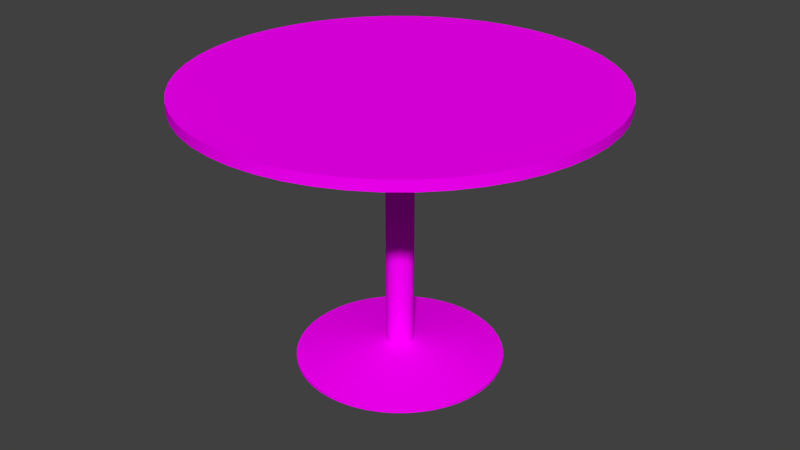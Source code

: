 # Source: table_DR.blend  (saved by Blender 2.76.0; exported with 4.5.12 LTS)
import bpy
from mathutils import Matrix  # noqa: F401  (used for matrix-valued properties, if any)

bpy.ops.wm.read_factory_settings(use_empty=True)
scene = bpy.context.scene
scene.name = 'Scene'

# ---- collections
col_collection_1 = bpy.data.collections.new('Collection 1'); scene.collection.children.link(col_collection_1)

# ---- images (referenced by path relative to the original .blend; pixels are not part of the script)
import os
ASSET_DIR = os.environ.get("B2B_ASSET_DIR", "")  # directory of the original .blend (textures are referenced by path, not embedded)
HERE = os.path.dirname(os.path.abspath(__file__))  # packed textures are extracted next to this script under _unpacked/

def load_image(name, relpath, width, height, colorspace="sRGB"):
    """Load a texture the original file referenced (path relative to the .blend, or extracted next to this script)."""
    p = next((c for c in (os.path.join(HERE, relpath), os.path.join(ASSET_DIR, relpath)) if relpath and os.path.exists(c)), "")
    if p:
        img = bpy.data.images.load(p, check_existing=True)
        img.name = name
    else:  # same state as the original file: an image datablock whose file is absent (Cycles renders it pink)
        img = bpy.data.images.new(name, width, height)
        img.source = "FILE"
        img.filepath = "//" + (relpath or name)
    img.colorspace_settings.name = colorspace
    return img
img_table_dr_texture_jpg = load_image('table_DR_texture.jpg', 'table_DR_texture.jpg', 1024, 1024, 'sRGB')

# ---- materials (node trees are filled in below, after node groups)
mat_table_dr_mat = bpy.data.materials.new('table_DR_mat')
mat_table_dr_mat.alpha_threshold = 0.0
mat_table_dr_mat.roughness = 0.5

# ---- node groups
ng_auto_smooth = bpy.data.node_groups.new('Auto Smooth', 'GeometryNodeTree')
_s = ng_auto_smooth.interface.new_socket(name='Geometry', in_out='OUTPUT', socket_type='NodeSocketGeometry')
_s = ng_auto_smooth.interface.new_socket(name='Geometry', in_out='INPUT', socket_type='NodeSocketGeometry')
_s = ng_auto_smooth.interface.new_socket(name='Angle', in_out='INPUT', socket_type='NodeSocketFloat')
_s.subtype = 'ANGLE'
_s.min_value = 0.0
_s.max_value = 3.142
ng_auto_smooth.is_modifier = True
_N = ng_auto_smooth.nodes; _L = ng_auto_smooth.links
n0 = _N.new('NodeGroupOutput'); n0.name = 'Group Output'; n0.location = (480, -100)
n1 = _N.new('NodeGroupInput'); n1.name = 'Group Input'; n1.location = (-420, -300)
n2 = _N.new('NodeGroupInput'); n2.name = 'Group Input.001'; n2.location = (-60, -100)
n3 = _N.new('GeometryNodeSetShadeSmooth'); n3.name = 'Set Shade Smooth'; n3.location = (120, -100)
n3.domain = 'EDGE'
n4 = _N.new('GeometryNodeSetShadeSmooth'); n4.name = 'Set Shade Smooth.001'; n4.location = (300, -100)
n5 = _N.new('GeometryNodeInputMeshEdgeAngle'); n5.name = 'Edge Angle'; n5.location = (-420, -220)
n6 = _N.new('GeometryNodeInputEdgeSmooth'); n6.name = 'Is Edge Smooth'; n6.location = (-60, -160)
n7 = _N.new('GeometryNodeInputShadeSmooth'); n7.name = 'Is Face Smooth'; n7.location = (-240, -340)
n8 = _N.new('FunctionNodeBooleanMath'); n8.name = 'Boolean Math'; n8.location = (-60, -220)
n9 = _N.new('FunctionNodeCompare'); n9.name = 'Compare'; n9.location = (-240, -180)
n9.operation = 'LESS_EQUAL'
_L.new(n5.outputs[0], n9.inputs[0])
_L.new(n4.outputs[0], n0.inputs[0])
_L.new(n1.outputs[1], n9.inputs[1])
_L.new(n9.outputs[0], n8.inputs[0])
_L.new(n7.outputs[0], n8.inputs[1])
_L.new(n2.outputs[0], n3.inputs[0])
_L.new(n6.outputs[0], n3.inputs[1])
_L.new(n3.outputs[0], n4.inputs[0])
_L.new(n8.outputs[0], n3.inputs[2])
n0.is_active_output = True

# ---- material node trees
mat_table_dr_mat.use_nodes = True; mat_table_dr_mat.node_tree.nodes.clear()
_N = mat_table_dr_mat.node_tree.nodes; _L = mat_table_dr_mat.node_tree.links
n0 = _N.new('ShaderNodeOutputMaterial'); n0.name = 'Material Output'; n0.location = (300, 300)
n1 = _N.new('ShaderNodeBsdfDiffuse'); n1.name = 'Diffuse BSDF'; n1.location = (10, 300)
n2 = _N.new('ShaderNodeTexImage'); n2.name = 'Image Texture'; n2.location = (-380, 300)
n2.width = 140
n2.image = img_table_dr_texture_jpg
_L.new(n1.outputs[0], n0.inputs[0])
_L.new(n2.outputs[0], n1.inputs[0])
n0.is_active_output = True

# ---- world
world_world = bpy.data.worlds.new('World'); scene.world = world_world
world_world.color = (0.05088, 0.05088, 0.05088)
world_world.use_sun_shadow = False
world_world.sun_shadow_jitter_overblur = 0.0
world_world.cycles.sampling_method = 'MANUAL'
world_world.cycles.sample_map_resolution = 256

# ---- meshes
me_table_dr = bpy.data.meshes.new('table_DR')
me_table_dr.from_pydata([(6.14e-07, 0.1503, -0.7839), (6.234e-07, 0.01998, -0.7328), (0.01884, 0.1491, -0.7839), (0.002505, 0.01982, -0.7328), (0.03739, 0.1456, -0.7839), (0.004969, 0.01935, -0.7328), (0.05534, 0.1398, -0.7839), (0.007356, 0.01858, -0.7328), (0.07242, 0.1317, -0.7839), (0.009626, 0.01751, -0.7328), (0.08836, 0.1216, -0.7839), (0.01174, 0.01616, -0.7328), (0.1029, 0.1096, -0.7839), (0.01368, 0.01457, -0.7328), (0.1158, 0.09583, -0.7839), (0.0154, 0.01274, -0.7328), (0.1269, 0.08055, -0.7839), (0.01687, 0.01071, -0.7328), (0.136, 0.06401, -0.7839), (0.01808, 0.008507, -0.7328), (0.143, 0.04646, -0.7839), (0.019, 0.006175, -0.7328), (0.1477, 0.02817, -0.7839), (0.01963, 0.003744, -0.7328), (0.15, 0.00944, -0.7839), (0.01994, 0.001255, -0.7328), (0.15, -0.009439, -0.7839), (0.01994, -0.001254, -0.7328), (0.1477, -0.02817, -0.7839), (0.01963, -0.003743, -0.7328), (0.143, -0.04646, -0.7839), (0.019, -0.006173, -0.7328), (0.136, -0.06401, -0.7839), (0.01808, -0.008506, -0.7328), (0.1269, -0.08055, -0.7839), (0.01687, -0.0107, -0.7328), (0.1158, -0.09583, -0.7839), (0.0154, -0.01273, -0.7328), (0.1029, -0.1096, -0.7839), (0.08836, -0.1216, -0.7839), (0.07242, -0.1317, -0.7839), (0.05534, -0.1398, -0.7839), (0.03739, -0.1456, -0.7839), (0.01884, -0.1491, -0.7839), (4.933e-07, -0.1503, -0.7839), (-0.01884, -0.1491, -0.7839), (-0.03739, -0.1456, -0.7839), (-0.05534, -0.1398, -0.7839), (-0.07242, -0.1317, -0.7839), (-0.08836, -0.1216, -0.7839), (-0.1029, -0.1096, -0.7839), (-0.1158, -0.09583, -0.7839), (-0.1269, -0.08055, -0.7839), (-0.136, -0.06401, -0.7839), (-0.143, -0.04645, -0.7839), (-0.1477, -0.02817, -0.7839), (-0.15, -0.009439, -0.7839), (-0.15, 0.00944, -0.7839), (-0.1477, 0.02817, -0.7839), (-0.143, 0.04646, -0.7839), (-0.136, 0.06401, -0.7839), (-0.1269, 0.08055, -0.7839), (-0.1158, 0.09583, -0.7839), (-0.1029, 0.1096, -0.7839), (-0.01368, 0.01457, -0.7328), (-0.08836, 0.1216, -0.7839), (-0.01174, 0.01616, -0.7328), (-0.07242, 0.1317, -0.7839), (-0.009625, 0.01751, -0.7328), (-0.05534, 0.1398, -0.7839), (-0.007354, 0.01858, -0.7328), (-0.03739, 0.1456, -0.7839), (-0.004968, 0.01935, -0.7328), (-0.01884, 0.1491, -0.7839), (-0.002503, 0.01982, -0.7328), (6.14e-07, 0.1503, -0.7941), (0.01884, 0.1491, -0.7941), (0.03739, 0.1456, -0.7941), (0.05534, 0.1398, -0.7941), (0.07242, 0.1317, -0.7941), (0.08836, 0.1216, -0.7941), (0.1029, 0.1096, -0.7941), (0.1158, 0.09583, -0.7941), (0.1269, 0.08055, -0.7941), (0.136, 0.06401, -0.7941), (0.143, 0.04646, -0.7941), (0.1477, 0.02817, -0.7941), (0.15, 0.00944, -0.7941), (0.15, -0.009439, -0.7941), (0.1477, -0.02817, -0.7941), (0.143, -0.04646, -0.7941), (0.136, -0.06401, -0.7941), (0.1269, -0.08055, -0.7941), (0.1158, -0.09583, -0.7941), (0.1029, -0.1096, -0.7941), (0.08836, -0.1216, -0.7941), (0.07242, -0.1317, -0.7941), (0.05534, -0.1398, -0.7941), (0.03739, -0.1456, -0.7941), (0.01884, -0.1491, -0.7941), (4.933e-07, -0.1503, -0.7941), (-0.01884, -0.1491, -0.7941), (-0.03739, -0.1456, -0.7941), (-0.05534, -0.1398, -0.7941), (-0.07242, -0.1317, -0.7941), (-0.08836, -0.1216, -0.7941), (-0.1029, -0.1096, -0.7941), (-0.1158, -0.09583, -0.7941), (-0.1269, -0.08055, -0.7941), (-0.136, -0.06401, -0.7941), (-0.143, -0.04645, -0.7941), (-0.1477, -0.02817, -0.7941), (-0.15, -0.009439, -0.7941), (-0.15, 0.00944, -0.7941), (-0.1477, 0.02817, -0.7941), (-0.143, 0.04646, -0.7941), (-0.136, 0.06401, -0.7941), (-0.1269, 0.08055, -0.7941), (-0.1158, 0.09583, -0.7941), (-0.1029, 0.1096, -0.7941), (-0.08836, 0.1216, -0.7941), (-0.07242, 0.1317, -0.7941), (-0.05534, 0.1398, -0.7941), (-0.03739, 0.1456, -0.7941), (-0.01884, 0.1491, -0.7941), (6.24e-07, 0.02, 0.22), (0.002507, 0.01984, 0.22), (0.004974, 0.01937, 0.22), (0.007363, 0.0186, 0.22), (0.009636, 0.01753, 0.22), (0.01176, 0.01618, 0.22), (0.01369, 0.01458, 0.22), (0.01541, 0.01275, 0.22), (0.01689, 0.01072, 0.22), (0.0181, 0.008516, 0.22), (0.01902, 0.006181, 0.22), (0.01965, 0.003748, 0.22), (0.01996, 0.001256, 0.22), (0.01996, -0.001255, 0.22), (0.01965, -0.003747, 0.22), (0.01902, -0.00618, 0.22), (0.0181, -0.008515, 0.22), (0.01689, -0.01072, 0.22), (0.01541, -0.01275, 0.22), (0.01369, -0.01458, -0.7328), (0.01369, -0.01458, 0.22), (0.01176, -0.01618, -0.7328), (0.01176, -0.01618, 0.22), (0.009636, -0.01753, -0.7328), (0.009636, -0.01753, 0.22), (0.007363, -0.01859, -0.7328), (0.007363, -0.01859, 0.22), (0.004974, -0.01937, -0.7328), (0.004974, -0.01937, 0.22), (0.002507, -0.01984, -0.7328), (0.002507, -0.01984, 0.22), (6.08e-07, -0.02, -0.7328), (6.08e-07, -0.02, 0.22), (-0.002506, -0.01984, -0.7328), (-0.002506, -0.01984, 0.22), (-0.004973, -0.01937, -0.7328), (-0.004973, -0.01937, 0.22), (-0.007362, -0.01859, -0.7328), (-0.007362, -0.01859, 0.22), (-0.009634, -0.01753, -0.7328), (-0.009634, -0.01753, 0.22), (-0.01176, -0.01618, -0.7328), (-0.01176, -0.01618, 0.22), (-0.01369, -0.01458, -0.7328), (-0.01369, -0.01458, 0.22), (-0.01541, -0.01275, -0.7328), (-0.01541, -0.01275, 0.22), (-0.01689, -0.01072, -0.7328), (-0.01689, -0.01072, 0.22), (-0.0181, -0.008515, -0.7328), (-0.0181, -0.008515, 0.22), (-0.01902, -0.00618, -0.7328), (-0.01902, -0.00618, 0.22), (-0.01965, -0.003747, -0.7328), (-0.01965, -0.003747, 0.22), (-0.01996, -0.001255, -0.7328), (-0.01996, -0.001255, 0.22), (-0.01996, 0.001256, -0.7328), (-0.01996, 0.001256, 0.22), (-0.01965, 0.003748, -0.7328), (-0.01965, 0.003748, 0.22), (-0.01902, 0.006181, -0.7328), (-0.01902, 0.006181, 0.22), (-0.0181, 0.008516, -0.7328), (-0.0181, 0.008516, 0.22), (-0.01689, 0.01072, -0.7328), (-0.01689, 0.01072, 0.22), (-0.01541, 0.01275, -0.7328), (-0.01541, 0.01275, 0.22), (-0.01369, 0.01458, 0.22), (-0.01176, 0.01618, 0.22), (-0.009634, 0.01753, 0.22), (-0.007362, 0.0186, 0.22), (-0.004973, 0.01937, 0.22), (-0.002506, 0.01984, 0.22), (6.24e-07, 0.3, 0.22), (6.24e-07, 0.3, 0.2581), (0.03753, 0.2976, 0.22), (0.03753, 0.2976, 0.2581), (0.07446, 0.2906, 0.22), (0.07446, 0.2906, 0.2581), (0.1102, 0.2789, 0.22), (0.1102, 0.2789, 0.2581), (0.1442, 0.2629, 0.22), (0.1442, 0.2629, 0.2581), (0.176, 0.2427, 0.22), (0.176, 0.2427, 0.2581), (0.205, 0.2187, 0.22), (0.205, 0.2187, 0.2581), (0.2307, 0.1912, 0.22), (0.2307, 0.1912, 0.2581), (0.2528, 0.1607, 0.22), (0.2528, 0.1607, 0.2581), (0.2709, 0.1277, 0.22), (0.2709, 0.1277, 0.2581), (0.2848, 0.09271, 0.22), (0.2848, 0.09271, 0.2581), (0.2941, 0.05621, 0.22), (0.2941, 0.05621, 0.2581), (0.2988, 0.01884, 0.22), (0.2988, 0.01884, 0.2581), (0.2988, -0.01884, 0.22), (0.2988, -0.01884, 0.2581), (0.2941, -0.05621, 0.22), (0.2941, -0.05621, 0.2581), (0.2848, -0.0927, 0.22), (0.2848, -0.0927, 0.2581), (0.2709, -0.1277, 0.22), (0.2709, -0.1277, 0.2581), (0.2528, -0.1607, 0.22), (0.2528, -0.1607, 0.2581), (0.2307, -0.1912, 0.22), (0.2307, -0.1912, 0.2581), (0.205, -0.2187, 0.22), (0.205, -0.2187, 0.2581), (0.176, -0.2427, 0.22), (0.176, -0.2427, 0.2581), (0.1442, -0.2629, 0.22), (0.1442, -0.2629, 0.2581), (0.1102, -0.2789, 0.22), (0.1102, -0.2789, 0.2581), (0.07446, -0.2906, 0.22), (0.07446, -0.2906, 0.2581), (0.03753, -0.2976, 0.22), (0.03753, -0.2976, 0.2581), (3.837e-07, -0.3, 0.22), (3.837e-07, -0.3, 0.2581), (-0.03753, -0.2976, 0.22), (-0.03753, -0.2976, 0.2581), (-0.07446, -0.2906, 0.22), (-0.07446, -0.2906, 0.2581), (-0.1102, -0.2789, 0.22), (-0.1102, -0.2789, 0.2581), (-0.1442, -0.2629, 0.22), (-0.1442, -0.2629, 0.2581), (-0.176, -0.2427, 0.22), (-0.176, -0.2427, 0.2581), (-0.205, -0.2187, 0.22), (-0.205, -0.2187, 0.2581), (-0.2307, -0.1912, 0.22), (-0.2307, -0.1912, 0.2581), (-0.2528, -0.1607, 0.22), (-0.2528, -0.1607, 0.2581), (-0.2709, -0.1277, 0.22), (-0.2709, -0.1277, 0.2581), (-0.2848, -0.0927, 0.22), (-0.2848, -0.0927, 0.2581), (-0.2941, -0.05621, 0.22), (-0.2941, -0.05621, 0.2581), (-0.2988, -0.01884, 0.22), (-0.2988, -0.01884, 0.2581), (-0.2988, 0.01884, 0.22), (-0.2988, 0.01884, 0.2581), (-0.2941, 0.05622, 0.22), (-0.2941, 0.05622, 0.2581), (-0.2848, 0.09271, 0.22), (-0.2848, 0.09271, 0.2581), (-0.2709, 0.1277, 0.22), (-0.2709, 0.1277, 0.2581), (-0.2528, 0.1607, 0.22), (-0.2528, 0.1607, 0.2581), (-0.2307, 0.1912, 0.22), (-0.2307, 0.1912, 0.2581), (-0.205, 0.2187, 0.22), (-0.205, 0.2187, 0.2581), (-0.176, 0.2427, 0.22), (-0.176, 0.2427, 0.2581), (-0.1442, 0.2629, 0.22), (-0.1442, 0.2629, 0.2581), (-0.1102, 0.2789, 0.22), (-0.1102, 0.2789, 0.2581), (-0.07446, 0.2906, 0.22), (-0.07446, 0.2906, 0.2581), (-0.03752, 0.2976, 0.22), (-0.03752, 0.2976, 0.2581), (6.14e-07, 0.1503, -0.7839), (0.01884, 0.1491, -0.7839), (0.002505, 0.01982, -0.7328), (6.234e-07, 0.01998, -0.7328), (0.03739, 0.1456, -0.7839), (0.004969, 0.01935, -0.7328), (0.05534, 0.1398, -0.7839), (0.007356, 0.01858, -0.7328), (0.07242, 0.1317, -0.7839), (0.009626, 0.01751, -0.7328), (0.08836, 0.1216, -0.7839), (0.01174, 0.01616, -0.7328), (0.1029, 0.1096, -0.7839), (0.01368, 0.01457, -0.7328), (0.1158, 0.09583, -0.7839), (0.0154, 0.01274, -0.7328), (0.1269, 0.08055, -0.7839), (0.01687, 0.01071, -0.7328), (0.136, 0.06401, -0.7839), (0.01808, 0.008507, -0.7328), (0.143, 0.04646, -0.7839), (0.019, 0.006175, -0.7328), (0.1477, 0.02817, -0.7839), (0.01963, 0.003744, -0.7328), (0.15, 0.00944, -0.7839), (0.01994, 0.001255, -0.7328), (0.15, -0.009439, -0.7839), (0.01994, -0.001254, -0.7328), (0.1477, -0.02817, -0.7839), (0.01963, -0.003743, -0.7328), (0.143, -0.04646, -0.7839), (0.019, -0.006173, -0.7328), (0.136, -0.06401, -0.7839), (0.01808, -0.008506, -0.7328), (0.1269, -0.08055, -0.7839), (0.01687, -0.0107, -0.7328), (0.1158, -0.09583, -0.7839), (0.0154, -0.01273, -0.7328), (0.1029, -0.1096, -0.7839), (0.08836, -0.1216, -0.7839), (0.07242, -0.1317, -0.7839), (0.05534, -0.1398, -0.7839), (0.03739, -0.1456, -0.7839), (0.01884, -0.1491, -0.7839), (4.933e-07, -0.1503, -0.7839), (-0.01884, -0.1491, -0.7839), (-0.03739, -0.1456, -0.7839), (-0.05534, -0.1398, -0.7839), (-0.07242, -0.1317, -0.7839), (-0.08836, -0.1216, -0.7839), (-0.1029, -0.1096, -0.7839), (-0.1158, -0.09583, -0.7839), (-0.1269, -0.08055, -0.7839), (-0.136, -0.06401, -0.7839), (-0.143, -0.04645, -0.7839), (-0.1477, -0.02817, -0.7839), (-0.15, -0.009439, -0.7839), (-0.15, 0.00944, -0.7839), (-0.1477, 0.02817, -0.7839), (-0.143, 0.04646, -0.7839), (-0.136, 0.06401, -0.7839), (-0.1269, 0.08055, -0.7839), (-0.1158, 0.09583, -0.7839), (-0.1029, 0.1096, -0.7839), (-0.08836, 0.1216, -0.7839), (-0.01174, 0.01616, -0.7328), (-0.01368, 0.01457, -0.7328), (-0.07242, 0.1317, -0.7839), (-0.009625, 0.01751, -0.7328), (-0.05534, 0.1398, -0.7839), (-0.007354, 0.01858, -0.7328), (-0.03739, 0.1456, -0.7839), (-0.004968, 0.01935, -0.7328), (-0.01884, 0.1491, -0.7839), (-0.002503, 0.01982, -0.7328), (6.14e-07, 0.1503, -0.7941), (0.01884, 0.1491, -0.7941), (0.03739, 0.1456, -0.7941), (0.05534, 0.1398, -0.7941), (0.07242, 0.1317, -0.7941), (0.08836, 0.1216, -0.7941), (0.1029, 0.1096, -0.7941), (0.1158, 0.09583, -0.7941), (0.1269, 0.08055, -0.7941), (0.136, 0.06401, -0.7941), (0.143, 0.04646, -0.7941), (0.1477, 0.02817, -0.7941), (0.15, 0.00944, -0.7941), (0.15, -0.009439, -0.7941), (0.1477, -0.02817, -0.7941), (0.143, -0.04646, -0.7941), (0.136, -0.06401, -0.7941), (0.1269, -0.08055, -0.7941), (0.1158, -0.09583, -0.7941), (0.1029, -0.1096, -0.7941), (0.08836, -0.1216, -0.7941), (0.07242, -0.1317, -0.7941), (0.05534, -0.1398, -0.7941), (0.03739, -0.1456, -0.7941), (0.01884, -0.1491, -0.7941), (4.933e-07, -0.1503, -0.7941), (-0.01884, -0.1491, -0.7941), (-0.03739, -0.1456, -0.7941), (-0.05534, -0.1398, -0.7941), (-0.07242, -0.1317, -0.7941), (-0.08836, -0.1216, -0.7941), (-0.1029, -0.1096, -0.7941), (-0.1158, -0.09583, -0.7941), (-0.1269, -0.08055, -0.7941), (-0.136, -0.06401, -0.7941), (-0.143, -0.04645, -0.7941), (-0.1477, -0.02817, -0.7941), (-0.15, -0.009439, -0.7941), (-0.15, 0.00944, -0.7941), (-0.1477, 0.02817, -0.7941), (-0.143, 0.04646, -0.7941), (-0.136, 0.06401, -0.7941), (-0.1269, 0.08055, -0.7941), (-0.1158, 0.09583, -0.7941), (-0.1029, 0.1096, -0.7941), (-0.08836, 0.1216, -0.7941), (-0.07242, 0.1317, -0.7941), (-0.05534, 0.1398, -0.7941), (-0.03739, 0.1456, -0.7941), (-0.01884, 0.1491, -0.7941), (0.01369, -0.01458, -0.7328), (0.01176, -0.01618, -0.7328), (0.009636, -0.01753, -0.7328), (0.007363, -0.01859, -0.7328), (0.004974, -0.01937, -0.7328), (0.002507, -0.01984, -0.7328), (6.08e-07, -0.02, -0.7328), (-0.002506, -0.01984, -0.7328), (-0.004973, -0.01937, -0.7328), (-0.007362, -0.01859, -0.7328), (-0.009634, -0.01753, -0.7328), (-0.01176, -0.01618, -0.7328), (-0.01369, -0.01458, -0.7328), (-0.01541, -0.01275, -0.7328), (-0.01689, -0.01072, -0.7328), (-0.0181, -0.008515, -0.7328), (-0.01902, -0.00618, -0.7328), (-0.01965, -0.003747, -0.7328), (-0.01996, -0.001255, -0.7328), (-0.01996, 0.001256, -0.7328), (-0.01965, 0.003748, -0.7328), (-0.01902, 0.006181, -0.7328), (-0.0181, 0.008516, -0.7328), (-0.01689, 0.01072, -0.7328), (-0.01541, 0.01275, -0.7328), (6.24e-07, 0.3, 0.22), (0.03753, 0.2976, 0.22), (0.03753, 0.2976, 0.2581), (6.24e-07, 0.3, 0.2581), (0.07446, 0.2906, 0.22), (0.07446, 0.2906, 0.2581), (0.1102, 0.2789, 0.22), (0.1102, 0.2789, 0.2581), (0.1442, 0.2629, 0.22), (0.1442, 0.2629, 0.2581), (0.176, 0.2427, 0.22), (0.176, 0.2427, 0.2581), (0.205, 0.2187, 0.22), (0.205, 0.2187, 0.2581), (0.2307, 0.1912, 0.22), (0.2307, 0.1912, 0.2581), (0.2528, 0.1607, 0.22), (0.2528, 0.1607, 0.2581), (0.2709, 0.1277, 0.22), (0.2709, 0.1277, 0.2581), (0.2848, 0.09271, 0.22), (0.2848, 0.09271, 0.2581), (0.2941, 0.05621, 0.22), (0.2941, 0.05621, 0.2581), (0.2988, 0.01884, 0.22), (0.2988, 0.01884, 0.2581), (0.2988, -0.01884, 0.22), (0.2988, -0.01884, 0.2581), (0.2941, -0.05621, 0.22), (0.2941, -0.05621, 0.2581), (0.2848, -0.0927, 0.22), (0.2848, -0.0927, 0.2581), (0.2709, -0.1277, 0.22), (0.2709, -0.1277, 0.2581), (0.2528, -0.1607, 0.22), (0.2528, -0.1607, 0.2581), (0.2307, -0.1912, 0.22), (0.2307, -0.1912, 0.2581), (0.205, -0.2187, 0.22), (0.205, -0.2187, 0.2581), (0.176, -0.2427, 0.22), (0.176, -0.2427, 0.2581), (0.1442, -0.2629, 0.22), (0.1442, -0.2629, 0.2581), (0.1102, -0.2789, 0.22), (0.1102, -0.2789, 0.2581), (0.07446, -0.2906, 0.22), (0.07446, -0.2906, 0.2581), (0.03753, -0.2976, 0.22), (0.03753, -0.2976, 0.2581), (3.837e-07, -0.3, 0.22), (3.837e-07, -0.3, 0.2581), (-0.03753, -0.2976, 0.22), (-0.03753, -0.2976, 0.2581), (-0.07446, -0.2906, 0.22), (-0.07446, -0.2906, 0.2581), (-0.1102, -0.2789, 0.22), (-0.1102, -0.2789, 0.2581), (-0.1442, -0.2629, 0.22), (-0.1442, -0.2629, 0.2581), (-0.176, -0.2427, 0.22), (-0.176, -0.2427, 0.2581), (-0.205, -0.2187, 0.22), (-0.205, -0.2187, 0.2581), (-0.2307, -0.1912, 0.22), (-0.2307, -0.1912, 0.2581), (-0.2528, -0.1607, 0.22), (-0.2528, -0.1607, 0.2581), (-0.2709, -0.1277, 0.22), (-0.2709, -0.1277, 0.2581), (-0.2848, -0.0927, 0.22), (-0.2848, -0.0927, 0.2581), (-0.2941, -0.05621, 0.22), (-0.2941, -0.05621, 0.2581), (-0.2988, -0.01884, 0.22), (-0.2988, -0.01884, 0.2581), (-0.2988, 0.01884, 0.22), (-0.2988, 0.01884, 0.2581), (-0.2941, 0.05622, 0.22), (-0.2941, 0.05622, 0.2581), (-0.2848, 0.09271, 0.22), (-0.2848, 0.09271, 0.2581), (-0.2709, 0.1277, 0.22), (-0.2709, 0.1277, 0.2581), (-0.2528, 0.1607, 0.22), (-0.2528, 0.1607, 0.2581), (-0.2307, 0.1912, 0.22), (-0.2307, 0.1912, 0.2581), (-0.205, 0.2187, 0.22), (-0.205, 0.2187, 0.2581), (-0.176, 0.2427, 0.22), (-0.176, 0.2427, 0.2581), (-0.1442, 0.2629, 0.22), (-0.1442, 0.2629, 0.2581), (-0.1102, 0.2789, 0.22), (-0.1102, 0.2789, 0.2581), (-0.07446, 0.2906, 0.22), (-0.07446, 0.2906, 0.2581), (-0.03752, 0.2976, 0.22), (-0.03752, 0.2976, 0.2581)], [], [(300, 303, 302, 301), (301, 302, 305, 304), (304, 305, 307, 306), (306, 307, 309, 308), (308, 309, 311, 310), (310, 311, 313, 312), (312, 313, 315, 314), (314, 315, 317, 316), (316, 317, 319, 318), (318, 319, 321, 320), (320, 321, 323, 322), (322, 323, 325, 324), (324, 325, 327, 326), (326, 327, 329, 328), (328, 329, 331, 330), (330, 331, 333, 332), (332, 333, 335, 334), (334, 335, 337, 336), (63, 366, 365, 364), (364, 365, 368, 367), (367, 368, 370, 369), (369, 370, 372, 371), (373, 374, 303, 300), (371, 372, 374, 373), (348, 349, 405, 104), (375, 376, 377, 378, 379, 380, 381, 382, 383, 384, 385, 386, 387, 388, 389, 390, 391, 392, 393, 394, 395, 396, 397, 398, 399, 400, 401, 402, 403, 404, 105, 406, 407, 408, 409, 410, 411, 412, 413, 414, 415, 416, 417, 418, 419, 420, 421, 422, 423, 424), (357, 358, 114, 113), (69, 71, 123, 122), (14, 16, 83, 82), (32, 34, 92, 91), (344, 345, 101, 100), (353, 354, 110, 109), (362, 363, 119, 118), (6, 8, 79, 78), (24, 26, 88, 87), (340, 341, 97, 96), (349, 350, 106, 405), (358, 359, 115, 114), (71, 73, 124, 123), (16, 18, 84, 83), (34, 36, 93, 92), (345, 346, 102, 101), (354, 355, 111, 110), (363, 65, 120, 119), (8, 10, 80, 79), (26, 28, 89, 88), (341, 342, 98, 97), (0, 2, 76, 75), (350, 351, 107, 106), (359, 360, 116, 115), (73, 0, 75, 124), (18, 20, 85, 84), (36, 338, 94, 93), (346, 347, 103, 102), (355, 356, 112, 111), (65, 67, 121, 120), (10, 12, 81, 80), (28, 30, 90, 89), (342, 343, 99, 98), (351, 352, 108, 107), (360, 361, 117, 116), (2, 4, 77, 76), (20, 22, 86, 85), (338, 339, 95, 94), (347, 348, 104, 103), (356, 357, 113, 112), (67, 69, 122, 121), (12, 14, 82, 81), (30, 32, 91, 90), (343, 344, 100, 99), (352, 353, 109, 108), (361, 362, 118, 117), (4, 6, 78, 77), (22, 24, 87, 86), (339, 340, 96, 95), (425, 145, 147, 426), (426, 147, 149, 427), (427, 149, 151, 428), (428, 151, 153, 429), (429, 153, 155, 430), (430, 155, 157, 431), (431, 157, 159, 432), (432, 159, 161, 433), (433, 161, 163, 434), (434, 163, 165, 435), (435, 165, 167, 436), (436, 167, 169, 437), (437, 169, 171, 438), (438, 171, 173, 439), (439, 173, 175, 440), (440, 175, 177, 441), (441, 177, 179, 442), (442, 179, 181, 443), (443, 181, 183, 444), (444, 183, 185, 445), (445, 185, 187, 446), (446, 187, 189, 447), (447, 189, 191, 448), (448, 191, 193, 449), (450, 453, 452, 451), (451, 452, 455, 454), (454, 455, 457, 456), (456, 457, 459, 458), (458, 459, 461, 460), (460, 461, 463, 462), (462, 463, 465, 464), (464, 465, 467, 466), (466, 467, 469, 468), (468, 469, 471, 470), (470, 471, 473, 472), (472, 473, 475, 474), (474, 475, 477, 476), (476, 477, 479, 478), (478, 479, 481, 480), (480, 481, 483, 482), (482, 483, 485, 484), (484, 485, 487, 486), (486, 487, 489, 488), (488, 489, 491, 490), (490, 491, 493, 492), (492, 493, 495, 494), (494, 495, 497, 496), (496, 497, 499, 498), (498, 499, 501, 500), (500, 501, 503, 502), (502, 503, 505, 504), (504, 505, 507, 506), (506, 507, 509, 508), (508, 509, 511, 510), (510, 511, 513, 512), (512, 513, 515, 514), (514, 515, 517, 516), (516, 517, 519, 518), (518, 519, 521, 520), (520, 521, 523, 522), (522, 523, 525, 524), (524, 525, 527, 526), (526, 527, 529, 528), (528, 529, 531, 530), (530, 531, 533, 532), (532, 533, 535, 534), (534, 535, 537, 536), (536, 537, 539, 538), (538, 539, 541, 540), (540, 541, 543, 542), (542, 543, 545, 544), (544, 545, 547, 546), (203, 201, 549, 297, 295, 293, 291, 289, 287, 285, 283, 281, 279, 277, 275, 273, 271, 269, 267, 265, 263, 261, 259, 257, 255, 253, 251, 249, 247, 245, 243, 241, 239, 237, 235, 233, 231, 229, 227, 225, 223, 221, 219, 217, 215, 213, 211, 209, 207, 205), (548, 299, 453, 450), (546, 547, 299, 548), (200, 202, 204, 206, 208, 210, 212, 214, 216, 218, 220, 222, 224, 226, 228, 230, 232, 234, 236, 238, 240, 242, 244, 246, 248, 250, 252, 254, 256, 258, 260, 262, 264, 266, 268, 270, 272, 274, 276, 278, 280, 282, 284, 286, 288, 290, 292, 294, 296, 298), (336, 337, 144, 38), (38, 144, 146, 39), (39, 146, 148, 40), (40, 148, 150, 41), (41, 150, 152, 42), (42, 152, 154, 43), (43, 154, 156, 44), (44, 156, 158, 45), (45, 158, 160, 46), (46, 160, 162, 47), (47, 162, 164, 48), (48, 164, 166, 49), (49, 166, 168, 50), (50, 168, 170, 51), (51, 170, 172, 52), (52, 172, 174, 53), (53, 174, 176, 54), (54, 176, 178, 55), (55, 178, 180, 56), (56, 180, 182, 57), (57, 182, 184, 58), (58, 184, 186, 59), (59, 186, 188, 60), (60, 188, 190, 61), (61, 190, 192, 62), (62, 192, 366, 63), (1, 125, 126, 3), (3, 126, 127, 5), (5, 127, 128, 7), (7, 128, 129, 9), (9, 129, 130, 11), (11, 130, 131, 13), (13, 131, 132, 15), (15, 132, 133, 17), (17, 133, 134, 19), (19, 134, 135, 21), (21, 135, 136, 23), (23, 136, 137, 25), (25, 137, 138, 27), (27, 138, 139, 29), (29, 139, 140, 31), (31, 140, 141, 33), (33, 141, 142, 35), (35, 142, 143, 37), (37, 143, 145, 425), (449, 193, 194, 64), (64, 194, 195, 66), (66, 195, 196, 68), (68, 196, 197, 70), (70, 197, 198, 72), (74, 199, 125, 1), (72, 198, 199, 74)])
me_table_dr.polygons.foreach_set('use_smooth', [True] * 203)
_uv = me_table_dr.uv_layers.new(name='UVMap')
_uv.uv.foreach_set('vector', [0.2359, 0.655, 0.1506, 0.5996, 0.1515, 0.5979, 0.243, 0.6425, 0.243, 0.6425, 0.1515, 0.5979, 0.1523, 0.5961, 0.2484, 0.6291, 0.2484, 0.6291, 0.1523, 0.5961, 0.1527, 0.5943, 0.252, 0.6151, 0.252, 0.6151, 0.1527, 0.5943, 0.153, 0.5924, 0.2539, 0.6008, 0.2539, 0.6008, 0.153, 0.5924, 0.153, 0.5904, 0.2539, 0.5863, 0.2539, 0.5863, 0.153, 0.5904, 0.1527, 0.5885, 0.252, 0.5719, 0.252, 0.5719, 0.1527, 0.5885, 0.1523, 0.5867, 0.2484, 0.5578, 0.2484, 0.5578, 0.1523, 0.5867, 0.1515, 0.5848, 0.243, 0.5442, 0.243, 0.5442, 0.1515, 0.5848, 0.1506, 0.5831, 0.2359, 0.5313, 0.2359, 0.5313, 0.1506, 0.5831, 0.1495, 0.5816, 0.2273, 0.5194, 0.2273, 0.5194, 0.1495, 0.5816, 0.1481, 0.5801, 0.2173, 0.5086, 0.2173, 0.5086, 0.1481, 0.5801, 0.1466, 0.5789, 0.206, 0.4991, 0.206, 0.4991, 0.1466, 0.5789, 0.145, 0.5778, 0.1937, 0.4911, 0.1937, 0.4911, 0.145, 0.5778, 0.1432, 0.5769, 0.1804, 0.4847, 0.1804, 0.4847, 0.1432, 0.5769, 0.1414, 0.5763, 0.1665, 0.4799, 0.1665, 0.4799, 0.1414, 0.5763, 0.1395, 0.5759, 0.1521, 0.4769, 0.1521, 0.4769, 0.1395, 0.5759, 0.1375, 0.5757, 0.1375, 0.4756, 0.1375, 0.4756, 0.1375, 0.5757, 0.1356, 0.5758, 0.1229, 0.4762, 0.1665, 0.7035, 0.1414, 0.606, 0.1432, 0.6055, 0.1804, 0.6993, 0.1804, 0.6993, 0.1432, 0.6055, 0.145, 0.6047, 0.1937, 0.6934, 0.1937, 0.6934, 0.145, 0.6047, 0.1466, 0.6037, 0.206, 0.6859, 0.206, 0.6859, 0.1466, 0.6037, 0.1481, 0.6025, 0.2173, 0.6769, 0.2273, 0.6666, 0.1495, 0.6011, 0.1506, 0.5996, 0.2359, 0.655, 0.2173, 0.6769, 0.1481, 0.6025, 0.1495, 0.6011, 0.2273, 0.6666, 0.2962, 0.6112, 0.2962, 0.5975, 0.304, 0.5975, 0.304, 0.6112, 0.6865, 0.5917, 0.6795, 0.6046, 0.6709, 0.6165, 0.6609, 0.6273, 0.6496, 0.6367, 0.6372, 0.6448, 0.624, 0.6512, 0.61, 0.656, 0.5957, 0.659, 0.5811, 0.6602, 0.5665, 0.6596, 0.5521, 0.6572, 0.5381, 0.6531, 0.5249, 0.6472, 0.5125, 0.6397, 0.5013, 0.6307, 0.4912, 0.6203, 0.4826, 0.6088, 0.4756, 0.5962, 0.4702, 0.5828, 0.4666, 0.5689, 0.4647, 0.5545, 0.4647, 0.54, 0.4666, 0.5256, 0.4702, 0.5115, 0.4756, 0.4979, 0.4826, 0.4851, 0.4912, 0.4731, 0.5013, 0.4624, 0.5125, 0.4529, 0.5249, 0.4449, 0.5381, 0.4384, 0.5521, 0.4336, 0.5664, 0.4306, 0.5811, 0.4294, 0.5957, 0.43, 0.61, 0.4324, 0.624, 0.4366, 0.6372, 0.4425, 0.6496, 0.45, 0.6609, 0.459, 0.6709, 0.4693, 0.6795, 0.4809, 0.6865, 0.4934, 0.6919, 0.5068, 0.6956, 0.5208, 0.6974, 0.5351, 0.6974, 0.5496, 0.6956, 0.564, 0.6919, 0.5781, 0.2962, 0.4864, 0.2962, 0.4756, 0.304, 0.4756, 0.304, 0.4864, 0.3542, 0.5832, 0.3542, 0.5975, 0.3464, 0.5975, 0.3464, 0.5832, 0.08862, 0.971, 0.1034, 0.971, 0.1034, 0.9788, 0.08862, 0.9788, 0.7521, 0.8321, 0.7384, 0.8321, 0.7384, 0.8243, 0.7521, 0.8243, 0.6274, 0.8321, 0.6166, 0.8321, 0.6166, 0.8243, 0.6274, 0.8243, 0.2962, 0.5392, 0.2962, 0.5249, 0.304, 0.5249, 0.304, 0.5392, 0.3542, 0.5249, 0.3542, 0.5392, 0.3464, 0.5392, 0.3464, 0.5249, 0.0331, 0.971, 0.04602, 0.971, 0.04602, 0.9788, 0.0331, 0.9788, 0.1589, 0.971, 0.1708, 0.971, 0.1708, 0.9788, 0.1589, 0.9788, 0.6802, 0.8321, 0.6659, 0.8321, 0.6659, 0.8243, 0.6802, 0.8243, 0.2962, 0.5975, 0.2962, 0.5832, 0.304, 0.5832, 0.304, 0.5975, 0.3542, 0.4756, 0.3542, 0.4864, 0.3464, 0.4864, 0.3464, 0.4756, 0.3542, 0.5975, 0.3542, 0.6112, 0.3464, 0.6112, 0.3464, 0.5975, 0.1034, 0.971, 0.118, 0.971, 0.118, 0.9788, 0.1034, 0.9788, 0.7384, 0.8321, 0.7242, 0.8321, 0.7242, 0.8243, 0.7384, 0.8243, 0.2962, 0.6468, 0.2962, 0.636, 0.304, 0.636, 0.304, 0.6468, 0.2962, 0.5249, 0.2962, 0.5112, 0.304, 0.5112, 0.304, 0.5249, 0.3542, 0.5392, 0.3542, 0.5538, 0.3464, 0.5538, 0.3464, 0.5392, 0.04602, 0.971, 0.05972, 0.971, 0.05972, 0.9788, 0.04602, 0.9788, 0.7877, 0.8321, 0.777, 0.8321, 0.777, 0.8243, 0.7877, 0.8243, 0.6659, 0.8321, 0.6522, 0.8321, 0.6522, 0.8243, 0.6659, 0.8243, 0.3542, 0.6241, 0.3542, 0.636, 0.3464, 0.636, 0.3464, 0.6241, 0.2962, 0.5832, 0.2962, 0.5686, 0.304, 0.5686, 0.304, 0.5832, 0.3542, 0.4864, 0.3542, 0.4983, 0.3464, 0.4983, 0.3464, 0.4864, 0.3542, 0.6112, 0.3542, 0.6241, 0.3464, 0.6241, 0.3464, 0.6112, 0.118, 0.971, 0.1323, 0.971, 0.1323, 0.9788, 0.118, 0.9788, 0.7242, 0.8321, 0.7095, 0.8321, 0.7095, 0.8243, 0.7242, 0.8243, 0.2962, 0.636, 0.2962, 0.6241, 0.304, 0.6241, 0.304, 0.636, 0.2962, 0.5112, 0.2962, 0.4983, 0.304, 0.4983, 0.304, 0.5112, 0.3542, 0.5538, 0.3542, 0.5686, 0.3464, 0.5686, 0.3464, 0.5538, 0.05972, 0.971, 0.074, 0.971, 0.074, 0.9788, 0.05972, 0.9788, 0.777, 0.8321, 0.7651, 0.8321, 0.7651, 0.8243, 0.777, 0.8243, 0.6522, 0.8321, 0.6393, 0.8321, 0.6393, 0.8243, 0.6522, 0.8243, 0.2962, 0.5686, 0.2962, 0.5538, 0.304, 0.5538, 0.304, 0.5686, 0.3542, 0.4983, 0.3542, 0.5112, 0.3464, 0.5112, 0.3464, 0.4983, 0.3542, 0.636, 0.3542, 0.6468, 0.3464, 0.6468, 0.3464, 0.636, 0.1323, 0.971, 0.146, 0.971, 0.146, 0.9788, 0.1323, 0.9788, 0.7095, 0.8321, 0.6948, 0.8321, 0.6948, 0.8243, 0.7095, 0.8243, 0.2962, 0.6241, 0.2962, 0.6112, 0.304, 0.6112, 0.304, 0.6241, 0.2962, 0.4983, 0.2962, 0.4864, 0.304, 0.4864, 0.304, 0.4983, 0.3542, 0.5686, 0.3542, 0.5832, 0.3464, 0.5832, 0.3464, 0.5686, 0.074, 0.971, 0.08862, 0.971, 0.08862, 0.9788, 0.074, 0.9788, 0.7651, 0.8321, 0.7521, 0.8321, 0.7521, 0.8243, 0.7651, 0.8243, 0.6393, 0.8321, 0.6274, 0.8321, 0.6274, 0.8243, 0.6393, 0.8243, 0.2962, 0.5538, 0.2962, 0.5392, 0.304, 0.5392, 0.304, 0.5538, 0.3542, 0.5112, 0.3542, 0.5249, 0.3464, 0.5249, 0.3464, 0.5112, 0.02118, 0.971, 0.0331, 0.971, 0.0331, 0.9788, 0.02118, 0.9788, 0.146, 0.971, 0.1589, 0.971, 0.1589, 0.9788, 0.146, 0.9788, 0.6948, 0.8321, 0.6802, 0.8321, 0.6802, 0.8243, 0.6948, 0.8243, 0.02118, 0.764, 0.5743, 0.764, 0.5743, 0.7668, 0.02118, 0.7668, 0.02118, 0.7668, 0.5743, 0.7668, 0.5743, 0.7697, 0.02118, 0.7697, 0.02118, 0.7697, 0.5743, 0.7697, 0.5743, 0.7724, 0.02118, 0.7724, 0.02118, 0.7724, 0.5743, 0.7724, 0.5743, 0.7751, 0.02118, 0.7751, 0.02118, 0.7751, 0.5743, 0.7751, 0.5743, 0.7776, 0.02118, 0.7776, 0.02118, 0.7776, 0.5743, 0.7776, 0.5743, 0.7799, 0.02118, 0.7799, 0.02118, 0.7799, 0.5743, 0.7799, 0.5743, 0.7819, 0.02118, 0.7819, 0.8806, 0.5743, 0.8806, 0.02118, 0.8826, 0.02118, 0.8826, 0.5743, 0.8826, 0.5743, 0.8826, 0.02118, 0.8849, 0.02118, 0.8849, 0.5743, 0.8849, 0.5743, 0.8849, 0.02118, 0.8874, 0.02118, 0.8874, 0.5743, 0.8874, 0.5743, 0.8874, 0.02118, 0.8901, 0.02118, 0.8901, 0.5743, 0.8901, 0.5743, 0.8901, 0.02118, 0.8929, 0.02118, 0.8929, 0.5743, 0.8929, 0.5743, 0.8929, 0.02118, 0.8957, 0.02118, 0.8957, 0.5743, 0.8957, 0.5743, 0.8957, 0.02118, 0.8985, 0.02118, 0.8985, 0.5743, 0.8985, 0.5743, 0.8985, 0.02118, 0.9014, 0.02118, 0.9014, 0.5743, 0.9014, 0.5743, 0.9014, 0.02118, 0.9041, 0.02118, 0.9041, 0.5743, 0.9041, 0.5743, 0.9041, 0.02118, 0.9068, 0.02118, 0.9068, 0.5743, 0.9068, 0.5743, 0.9068, 0.02118, 0.9093, 0.02118, 0.9093, 0.5743, 0.9093, 0.5743, 0.9093, 0.02118, 0.9116, 0.02118, 0.9116, 0.5743, 0.9116, 0.5743, 0.9116, 0.02118, 0.9136, 0.02118, 0.9136, 0.5743, 0.5743, 0.8574, 0.02118, 0.8574, 0.02118, 0.8553, 0.5743, 0.8553, 0.5743, 0.8553, 0.02118, 0.8553, 0.02118, 0.853, 0.5743, 0.853, 0.5743, 0.853, 0.02118, 0.853, 0.02118, 0.8505, 0.5743, 0.8505, 0.5743, 0.8505, 0.02118, 0.8505, 0.02118, 0.8479, 0.5743, 0.8479, 0.7952, 0.73, 0.8061, 0.73, 0.8061, 0.7542, 0.7952, 0.7542, 0.6166, 0.9128, 0.6166, 0.8997, 0.6388, 0.8997, 0.6388, 0.9128, 0.6388, 0.9128, 0.6388, 0.8997, 0.6634, 0.8997, 0.6634, 0.9128, 0.6634, 0.9128, 0.6634, 0.8997, 0.69, 0.8997, 0.69, 0.9128, 0.69, 0.9128, 0.69, 0.8997, 0.7183, 0.8997, 0.7183, 0.9128, 0.7183, 0.9128, 0.7183, 0.8997, 0.7477, 0.8997, 0.7477, 0.9128, 0.7477, 0.9128, 0.7477, 0.8997, 0.7779, 0.8997, 0.7779, 0.9128, 0.7779, 0.9128, 0.7779, 0.8997, 0.8083, 0.8997, 0.8083, 0.9128, 0.8083, 0.9128, 0.8083, 0.8997, 0.8385, 0.8997, 0.8385, 0.9128, 0.8385, 0.9128, 0.8385, 0.8997, 0.868, 0.8997, 0.868, 0.9128, 0.868, 0.9128, 0.868, 0.8997, 0.8963, 0.8997, 0.8963, 0.9128, 0.8963, 0.9128, 0.8963, 0.8997, 0.923, 0.8997, 0.923, 0.9128, 0.923, 0.9128, 0.923, 0.8997, 0.9476, 0.8997, 0.9476, 0.9128, 0.9476, 0.9128, 0.9476, 0.8997, 0.9698, 0.8997, 0.9698, 0.9128, 0.7528, 0.7602, 0.7398, 0.7602, 0.7398, 0.7356, 0.7528, 0.7356, 0.7528, 0.7356, 0.7398, 0.7356, 0.7398, 0.7089, 0.7528, 0.7089, 0.7528, 0.7089, 0.7398, 0.7089, 0.7398, 0.6806, 0.7528, 0.6806, 0.7528, 0.6806, 0.7398, 0.6806, 0.7398, 0.6512, 0.7528, 0.6512, 0.7528, 0.6512, 0.7398, 0.6512, 0.7398, 0.621, 0.7528, 0.621, 0.7528, 0.621, 0.7398, 0.621, 0.7398, 0.5906, 0.7528, 0.5906, 0.7528, 0.5906, 0.7398, 0.5906, 0.7398, 0.5604, 0.7528, 0.5604, 0.7528, 0.5604, 0.7398, 0.5604, 0.7398, 0.531, 0.7528, 0.531, 0.7528, 0.531, 0.7398, 0.531, 0.7398, 0.5027, 0.7528, 0.5027, 0.7528, 0.5027, 0.7398, 0.5027, 0.7398, 0.4761, 0.7528, 0.4761, 0.7528, 0.4761, 0.7398, 0.4761, 0.7398, 0.4515, 0.7528, 0.4515, 0.7528, 0.4515, 0.7398, 0.4515, 0.7398, 0.4294, 0.7528, 0.4294, 0.6166, 0.9683, 0.6166, 0.9552, 0.6388, 0.9552, 0.6388, 0.9683, 0.6388, 0.9683, 0.6388, 0.9552, 0.6634, 0.9552, 0.6634, 0.9683, 0.6634, 0.9683, 0.6634, 0.9552, 0.69, 0.9552, 0.69, 0.9683, 0.69, 0.9683, 0.69, 0.9552, 0.7183, 0.9552, 0.7183, 0.9683, 0.7183, 0.9683, 0.7183, 0.9552, 0.7477, 0.9552, 0.7477, 0.9683, 0.7477, 0.9683, 0.7477, 0.9552, 0.7779, 0.9552, 0.7779, 0.9683, 0.7779, 0.9683, 0.7779, 0.9552, 0.8083, 0.9552, 0.8083, 0.9683, 0.8083, 0.9683, 0.8083, 0.9552, 0.8385, 0.9552, 0.8385, 0.9683, 0.8385, 0.9683, 0.8385, 0.9552, 0.868, 0.9552, 0.868, 0.9683, 0.868, 0.9683, 0.868, 0.9552, 0.8963, 0.9552, 0.8963, 0.9683, 0.8963, 0.9683, 0.8963, 0.9552, 0.923, 0.9552, 0.923, 0.9683, 0.923, 0.9683, 0.923, 0.9552, 0.9476, 0.9552, 0.9476, 0.9683, 0.9476, 0.9683, 0.9476, 0.9552, 0.9698, 0.9552, 0.9698, 0.9683, 0.7952, 0.4294, 0.8061, 0.4294, 0.8061, 0.4512, 0.7952, 0.4512, 0.7952, 0.4512, 0.8061, 0.4512, 0.8061, 0.4753, 0.7952, 0.4753, 0.7952, 0.4753, 0.8061, 0.4753, 0.8061, 0.5015, 0.7952, 0.5015, 0.7952, 0.5015, 0.8061, 0.5015, 0.8061, 0.5293, 0.7952, 0.5293, 0.7952, 0.5293, 0.8061, 0.5293, 0.8061, 0.5582, 0.7952, 0.5582, 0.7952, 0.5582, 0.8061, 0.5582, 0.8061, 0.5878, 0.7952, 0.5878, 0.7952, 0.5878, 0.8061, 0.5878, 0.8061, 0.6176, 0.7952, 0.6176, 0.7952, 0.6176, 0.8061, 0.6176, 0.8061, 0.6473, 0.7952, 0.6473, 0.7952, 0.6473, 0.8061, 0.6473, 0.8061, 0.6762, 0.7952, 0.6762, 0.5234, 0.07089, 0.5415, 0.05623, 0.5613, 0.0439, 0.5826, 0.0341, 0.6049, 0.02698, 0.628, 0.02265, 0.6515, 0.02118, 0.6749, 0.0226, 0.698, 0.02688, 0.7203, 0.03396, 0.7416, 0.04372, 0.7614, 0.056, 0.7796, 0.07063, 0.7956, 0.08736, 0.8094, 0.1059, 0.8208, 0.126, 0.8294, 0.1474, 0.8353, 0.1696, 0.8382, 0.1924, 0.8382, 0.2154, 0.8353, 0.2382, 0.8294, 0.2604, 0.8208, 0.2818, 0.8094, 0.302, 0.7956, 0.3205, 0.7796, 0.3373, 0.7614, 0.352, 0.7416, 0.3643, 0.7203, 0.3741, 0.698, 0.3812, 0.6749, 0.3856, 0.6515, 0.387, 0.628, 0.3856, 0.6049, 0.3813, 0.5826, 0.3742, 0.5613, 0.3645, 0.5415, 0.3522, 0.5234, 0.3376, 0.5073, 0.3208, 0.4935, 0.3023, 0.4822, 0.2822, 0.4735, 0.2608, 0.4677, 0.2386, 0.4647, 0.2158, 0.4647, 0.1928, 0.4677, 0.17, 0.4735, 0.1478, 0.4822, 0.1264, 0.4935, 0.1062, 0.5073, 0.08765, 0.7952, 0.7039, 0.8061, 0.7039, 0.8061, 0.73, 0.7952, 0.73, 0.7952, 0.6762, 0.8061, 0.6762, 0.8061, 0.7039, 0.7952, 0.7039, 0.2958, 0.03555, 0.3186, 0.04653, 0.3399, 0.06037, 0.3594, 0.07684, 0.3766, 0.09568, 0.3915, 0.1166, 0.4036, 0.1392, 0.4129, 0.1633, 0.4192, 0.1884, 0.4224, 0.214, 0.4224, 0.2399, 0.4192, 0.2656, 0.4129, 0.2906, 0.4036, 0.3147, 0.3915, 0.3374, 0.3766, 0.3584, 0.3594, 0.3772, 0.3399, 0.3938, 0.3186, 0.4077, 0.2958, 0.4187, 0.2718, 0.4267, 0.247, 0.4316, 0.2218, 0.4333, 0.1966, 0.4317, 0.1718, 0.4269, 0.1478, 0.4189, 0.1249, 0.4079, 0.1036, 0.3941, 0.08419, 0.3776, 0.06691, 0.3588, 0.05207, 0.3379, 0.03991, 0.3152, 0.03062, 0.2912, 0.02434, 0.2661, 0.02118, 0.2404, 0.02118, 0.2146, 0.02434, 0.1889, 0.03062, 0.1638, 0.03991, 0.1398, 0.05207, 0.1171, 0.06691, 0.0961, 0.08419, 0.07722, 0.1036, 0.0607, 0.1249, 0.0468, 0.1478, 0.03575, 0.1718, 0.02772, 0.1966, 0.02284, 0.2218, 0.02118, 0.247, 0.02277, 0.2718, 0.02759, 0.1229, 0.4762, 0.1356, 0.5758, 0.1337, 0.5761, 0.1085, 0.4787, 0.1085, 0.4787, 0.1337, 0.5761, 0.1318, 0.5767, 0.09461, 0.4828, 0.09461, 0.4828, 0.1318, 0.5767, 0.13, 0.5775, 0.08136, 0.4887, 0.08136, 0.4887, 0.13, 0.5775, 0.1284, 0.5785, 0.069, 0.4962, 0.069, 0.4962, 0.1284, 0.5785, 0.1269, 0.5797, 0.05772, 0.5052, 0.05772, 0.5052, 0.1269, 0.5797, 0.1256, 0.581, 0.0477, 0.5156, 0.0477, 0.5156, 0.1256, 0.581, 0.1244, 0.5826, 0.0391, 0.5271, 0.0391, 0.5271, 0.1244, 0.5826, 0.1235, 0.5842, 0.03205, 0.5397, 0.03205, 0.5397, 0.1235, 0.5842, 0.1228, 0.586, 0.02666, 0.5531, 0.02666, 0.5531, 0.1228, 0.586, 0.1223, 0.5879, 0.02302, 0.567, 0.02302, 0.567, 0.1223, 0.5879, 0.122, 0.5898, 0.02118, 0.5814, 0.02118, 0.5814, 0.122, 0.5898, 0.122, 0.5917, 0.02118, 0.5959, 0.02118, 0.5959, 0.122, 0.5917, 0.1223, 0.5936, 0.02302, 0.6103, 0.02302, 0.6103, 0.1223, 0.5936, 0.1228, 0.5955, 0.02666, 0.6244, 0.02666, 0.6244, 0.1228, 0.5955, 0.1235, 0.5973, 0.03205, 0.638, 0.03205, 0.638, 0.1235, 0.5973, 0.1244, 0.599, 0.0391, 0.6508, 0.0391, 0.6508, 0.1244, 0.599, 0.1256, 0.6006, 0.0477, 0.6628, 0.0477, 0.6628, 0.1256, 0.6006, 0.1269, 0.6021, 0.05772, 0.6735, 0.05772, 0.6735, 0.1269, 0.6021, 0.1284, 0.6033, 0.069, 0.683, 0.069, 0.683, 0.1284, 0.6033, 0.13, 0.6044, 0.08136, 0.691, 0.08136, 0.691, 0.13, 0.6044, 0.1318, 0.6052, 0.09461, 0.6975, 0.09461, 0.6975, 0.1318, 0.6052, 0.1337, 0.6059, 0.1085, 0.7023, 0.1085, 0.7023, 0.1337, 0.6059, 0.1356, 0.6063, 0.1229, 0.7053, 0.1229, 0.7053, 0.1356, 0.6063, 0.1375, 0.6064, 0.1375, 0.7065, 0.1375, 0.7065, 0.1375, 0.6064, 0.1395, 0.6064, 0.1521, 0.7059, 0.1521, 0.7059, 0.1395, 0.6064, 0.1414, 0.606, 0.1665, 0.7035, 0.5743, 0.8287, 0.02118, 0.8287, 0.02118, 0.8264, 0.5743, 0.8264, 0.5743, 0.8264, 0.02118, 0.8264, 0.02118, 0.8243, 0.5743, 0.8243, 0.5743, 0.9287, 0.02118, 0.9287, 0.02118, 0.9264, 0.5743, 0.9264, 0.5743, 0.9264, 0.02118, 0.9264, 0.02118, 0.9239, 0.5743, 0.9239, 0.5743, 0.9239, 0.02118, 0.9239, 0.02118, 0.9212, 0.5743, 0.9212, 0.5743, 0.9212, 0.02118, 0.9212, 0.02118, 0.9185, 0.5743, 0.9185, 0.5743, 0.9185, 0.02118, 0.9185, 0.02118, 0.9156, 0.5743, 0.9156, 0.5743, 0.9156, 0.02118, 0.9156, 0.02118, 0.9128, 0.5743, 0.9128, 0.5743, 0.9128, 0.02118, 0.9128, 0.02118, 0.91, 0.5743, 0.91, 0.5743, 0.91, 0.02118, 0.91, 0.02118, 0.9072, 0.5743, 0.9072, 0.5743, 0.9072, 0.02118, 0.9072, 0.02118, 0.9045, 0.5743, 0.9046, 0.5743, 0.9046, 0.02118, 0.9045, 0.02118, 0.902, 0.5743, 0.9021, 0.5743, 0.9021, 0.02118, 0.902, 0.02118, 0.8997, 0.5743, 0.8998, 0.02118, 0.7489, 0.5743, 0.7489, 0.5743, 0.751, 0.02118, 0.751, 0.02118, 0.751, 0.5743, 0.751, 0.5743, 0.7533, 0.02118, 0.7533, 0.02118, 0.7533, 0.5743, 0.7533, 0.5743, 0.7558, 0.02118, 0.7558, 0.02118, 0.7558, 0.5743, 0.7558, 0.5743, 0.7584, 0.02118, 0.7584, 0.02118, 0.7584, 0.5743, 0.7584, 0.5743, 0.7612, 0.02118, 0.7612, 0.02118, 0.7612, 0.5743, 0.7612, 0.5743, 0.764, 0.02118, 0.764, 0.5743, 0.8479, 0.02118, 0.8479, 0.02118, 0.8451, 0.5743, 0.8451, 0.5743, 0.8451, 0.02118, 0.8451, 0.02118, 0.8423, 0.5743, 0.8423, 0.5743, 0.8423, 0.02118, 0.8423, 0.02118, 0.8394, 0.5743, 0.8394, 0.5743, 0.8394, 0.02118, 0.8394, 0.02118, 0.8366, 0.5743, 0.8366, 0.5743, 0.8366, 0.02118, 0.8366, 0.02118, 0.8338, 0.5743, 0.8338, 0.5743, 0.8312, 0.02118, 0.8312, 0.02118, 0.8287, 0.5743, 0.8287, 0.5743, 0.8338, 0.02118, 0.8338, 0.02118, 0.8312, 0.5743, 0.8312])
_uv.active_render = True
_uv = me_table_dr.uv_layers.new(name='Lightmap')
_uv.uv.foreach_set('vector', [0.2359, 0.655, 0.1506, 0.5996, 0.1515, 0.5979, 0.243, 0.6425, 0.243, 0.6425, 0.1515, 0.5979, 0.1523, 0.5961, 0.2484, 0.6291, 0.2484, 0.6291, 0.1523, 0.5961, 0.1527, 0.5943, 0.252, 0.6151, 0.252, 0.6151, 0.1527, 0.5943, 0.153, 0.5924, 0.2539, 0.6008, 0.2539, 0.6008, 0.153, 0.5924, 0.153, 0.5904, 0.2539, 0.5863, 0.2539, 0.5863, 0.153, 0.5904, 0.1527, 0.5885, 0.252, 0.5719, 0.252, 0.5719, 0.1527, 0.5885, 0.1523, 0.5867, 0.2484, 0.5578, 0.2484, 0.5578, 0.1523, 0.5867, 0.1515, 0.5848, 0.243, 0.5442, 0.243, 0.5442, 0.1515, 0.5848, 0.1506, 0.5831, 0.2359, 0.5313, 0.2359, 0.5313, 0.1506, 0.5831, 0.1495, 0.5816, 0.2273, 0.5194, 0.2273, 0.5194, 0.1495, 0.5816, 0.1481, 0.5801, 0.2173, 0.5086, 0.2173, 0.5086, 0.1481, 0.5801, 0.1466, 0.5789, 0.206, 0.4991, 0.206, 0.4991, 0.1466, 0.5789, 0.145, 0.5778, 0.1937, 0.4911, 0.1937, 0.4911, 0.145, 0.5778, 0.1432, 0.5769, 0.1804, 0.4847, 0.1804, 0.4847, 0.1432, 0.5769, 0.1414, 0.5763, 0.1665, 0.4799, 0.1665, 0.4799, 0.1414, 0.5763, 0.1395, 0.5759, 0.1521, 0.4769, 0.1521, 0.4769, 0.1395, 0.5759, 0.1375, 0.5757, 0.1375, 0.4756, 0.1375, 0.4756, 0.1375, 0.5757, 0.1356, 0.5758, 0.1229, 0.4762, 0.1665, 0.7035, 0.1414, 0.606, 0.1432, 0.6055, 0.1804, 0.6993, 0.1804, 0.6993, 0.1432, 0.6055, 0.145, 0.6047, 0.1937, 0.6934, 0.1937, 0.6934, 0.145, 0.6047, 0.1466, 0.6037, 0.206, 0.6859, 0.206, 0.6859, 0.1466, 0.6037, 0.1481, 0.6025, 0.2173, 0.6769, 0.2273, 0.6666, 0.1495, 0.6011, 0.1506, 0.5996, 0.2359, 0.655, 0.2173, 0.6769, 0.1481, 0.6025, 0.1495, 0.6011, 0.2273, 0.6666, 0.2962, 0.6112, 0.2962, 0.5975, 0.304, 0.5975, 0.304, 0.6112, 0.6865, 0.5917, 0.6795, 0.6046, 0.6709, 0.6165, 0.6609, 0.6273, 0.6496, 0.6367, 0.6372, 0.6448, 0.624, 0.6512, 0.61, 0.656, 0.5957, 0.659, 0.5811, 0.6602, 0.5665, 0.6596, 0.5521, 0.6572, 0.5381, 0.6531, 0.5249, 0.6472, 0.5125, 0.6397, 0.5013, 0.6307, 0.4912, 0.6203, 0.4826, 0.6088, 0.4756, 0.5962, 0.4702, 0.5828, 0.4666, 0.5689, 0.4647, 0.5545, 0.4647, 0.54, 0.4666, 0.5256, 0.4702, 0.5115, 0.4756, 0.4979, 0.4826, 0.4851, 0.4912, 0.4731, 0.5013, 0.4624, 0.5125, 0.4529, 0.5249, 0.4449, 0.5381, 0.4384, 0.5521, 0.4336, 0.5664, 0.4306, 0.5811, 0.4294, 0.5957, 0.43, 0.61, 0.4324, 0.624, 0.4366, 0.6372, 0.4425, 0.6496, 0.45, 0.6609, 0.459, 0.6709, 0.4693, 0.6795, 0.4809, 0.6865, 0.4934, 0.6919, 0.5068, 0.6956, 0.5208, 0.6974, 0.5351, 0.6974, 0.5496, 0.6956, 0.564, 0.6919, 0.5781, 0.2962, 0.4864, 0.2962, 0.4756, 0.304, 0.4756, 0.304, 0.4864, 0.3542, 0.5832, 0.3542, 0.5975, 0.3464, 0.5975, 0.3464, 0.5832, 0.08862, 0.971, 0.1034, 0.971, 0.1034, 0.9788, 0.08862, 0.9788, 0.7521, 0.8321, 0.7384, 0.8321, 0.7384, 0.8243, 0.7521, 0.8243, 0.6274, 0.8321, 0.6166, 0.8321, 0.6166, 0.8243, 0.6274, 0.8243, 0.2962, 0.5392, 0.2962, 0.5249, 0.304, 0.5249, 0.304, 0.5392, 0.3542, 0.5249, 0.3542, 0.5392, 0.3464, 0.5392, 0.3464, 0.5249, 0.0331, 0.971, 0.04602, 0.971, 0.04602, 0.9788, 0.0331, 0.9788, 0.1589, 0.971, 0.1708, 0.971, 0.1708, 0.9788, 0.1589, 0.9788, 0.6802, 0.8321, 0.6659, 0.8321, 0.6659, 0.8243, 0.6802, 0.8243, 0.2962, 0.5975, 0.2962, 0.5832, 0.304, 0.5832, 0.304, 0.5975, 0.3542, 0.4756, 0.3542, 0.4864, 0.3464, 0.4864, 0.3464, 0.4756, 0.3542, 0.5975, 0.3542, 0.6112, 0.3464, 0.6112, 0.3464, 0.5975, 0.1034, 0.971, 0.118, 0.971, 0.118, 0.9788, 0.1034, 0.9788, 0.7384, 0.8321, 0.7242, 0.8321, 0.7242, 0.8243, 0.7384, 0.8243, 0.2962, 0.6468, 0.2962, 0.636, 0.304, 0.636, 0.304, 0.6468, 0.2962, 0.5249, 0.2962, 0.5112, 0.304, 0.5112, 0.304, 0.5249, 0.3542, 0.5392, 0.3542, 0.5538, 0.3464, 0.5538, 0.3464, 0.5392, 0.04602, 0.971, 0.05972, 0.971, 0.05972, 0.9788, 0.04602, 0.9788, 0.7877, 0.8321, 0.777, 0.8321, 0.777, 0.8243, 0.7877, 0.8243, 0.6659, 0.8321, 0.6522, 0.8321, 0.6522, 0.8243, 0.6659, 0.8243, 0.3542, 0.6241, 0.3542, 0.636, 0.3464, 0.636, 0.3464, 0.6241, 0.2962, 0.5832, 0.2962, 0.5686, 0.304, 0.5686, 0.304, 0.5832, 0.3542, 0.4864, 0.3542, 0.4983, 0.3464, 0.4983, 0.3464, 0.4864, 0.3542, 0.6112, 0.3542, 0.6241, 0.3464, 0.6241, 0.3464, 0.6112, 0.118, 0.971, 0.1323, 0.971, 0.1323, 0.9788, 0.118, 0.9788, 0.7242, 0.8321, 0.7095, 0.8321, 0.7095, 0.8243, 0.7242, 0.8243, 0.2962, 0.636, 0.2962, 0.6241, 0.304, 0.6241, 0.304, 0.636, 0.2962, 0.5112, 0.2962, 0.4983, 0.304, 0.4983, 0.304, 0.5112, 0.3542, 0.5538, 0.3542, 0.5686, 0.3464, 0.5686, 0.3464, 0.5538, 0.05972, 0.971, 0.074, 0.971, 0.074, 0.9788, 0.05972, 0.9788, 0.777, 0.8321, 0.7651, 0.8321, 0.7651, 0.8243, 0.777, 0.8243, 0.6522, 0.8321, 0.6393, 0.8321, 0.6393, 0.8243, 0.6522, 0.8243, 0.2962, 0.5686, 0.2962, 0.5538, 0.304, 0.5538, 0.304, 0.5686, 0.3542, 0.4983, 0.3542, 0.5112, 0.3464, 0.5112, 0.3464, 0.4983, 0.3542, 0.636, 0.3542, 0.6468, 0.3464, 0.6468, 0.3464, 0.636, 0.1323, 0.971, 0.146, 0.971, 0.146, 0.9788, 0.1323, 0.9788, 0.7095, 0.8321, 0.6948, 0.8321, 0.6948, 0.8243, 0.7095, 0.8243, 0.2962, 0.6241, 0.2962, 0.6112, 0.304, 0.6112, 0.304, 0.6241, 0.2962, 0.4983, 0.2962, 0.4864, 0.304, 0.4864, 0.304, 0.4983, 0.3542, 0.5686, 0.3542, 0.5832, 0.3464, 0.5832, 0.3464, 0.5686, 0.074, 0.971, 0.08862, 0.971, 0.08862, 0.9788, 0.074, 0.9788, 0.7651, 0.8321, 0.7521, 0.8321, 0.7521, 0.8243, 0.7651, 0.8243, 0.6393, 0.8321, 0.6274, 0.8321, 0.6274, 0.8243, 0.6393, 0.8243, 0.2962, 0.5538, 0.2962, 0.5392, 0.304, 0.5392, 0.304, 0.5538, 0.3542, 0.5112, 0.3542, 0.5249, 0.3464, 0.5249, 0.3464, 0.5112, 0.02118, 0.971, 0.0331, 0.971, 0.0331, 0.9788, 0.02118, 0.9788, 0.146, 0.971, 0.1589, 0.971, 0.1589, 0.9788, 0.146, 0.9788, 0.6948, 0.8321, 0.6802, 0.8321, 0.6802, 0.8243, 0.6948, 0.8243, 0.02118, 0.764, 0.5743, 0.764, 0.5743, 0.7668, 0.02118, 0.7668, 0.02118, 0.7668, 0.5743, 0.7668, 0.5743, 0.7697, 0.02118, 0.7697, 0.02118, 0.7697, 0.5743, 0.7697, 0.5743, 0.7724, 0.02118, 0.7724, 0.02118, 0.7724, 0.5743, 0.7724, 0.5743, 0.7751, 0.02118, 0.7751, 0.02118, 0.7751, 0.5743, 0.7751, 0.5743, 0.7776, 0.02118, 0.7776, 0.02118, 0.7776, 0.5743, 0.7776, 0.5743, 0.7799, 0.02118, 0.7799, 0.02118, 0.7799, 0.5743, 0.7799, 0.5743, 0.7819, 0.02118, 0.7819, 0.8806, 0.5743, 0.8806, 0.02118, 0.8826, 0.02118, 0.8826, 0.5743, 0.8826, 0.5743, 0.8826, 0.02118, 0.8849, 0.02118, 0.8849, 0.5743, 0.8849, 0.5743, 0.8849, 0.02118, 0.8874, 0.02118, 0.8874, 0.5743, 0.8874, 0.5743, 0.8874, 0.02118, 0.8901, 0.02118, 0.8901, 0.5743, 0.8901, 0.5743, 0.8901, 0.02118, 0.8929, 0.02118, 0.8929, 0.5743, 0.8929, 0.5743, 0.8929, 0.02118, 0.8957, 0.02118, 0.8957, 0.5743, 0.8957, 0.5743, 0.8957, 0.02118, 0.8985, 0.02118, 0.8985, 0.5743, 0.8985, 0.5743, 0.8985, 0.02118, 0.9014, 0.02118, 0.9014, 0.5743, 0.9014, 0.5743, 0.9014, 0.02118, 0.9041, 0.02118, 0.9041, 0.5743, 0.9041, 0.5743, 0.9041, 0.02118, 0.9068, 0.02118, 0.9068, 0.5743, 0.9068, 0.5743, 0.9068, 0.02118, 0.9093, 0.02118, 0.9093, 0.5743, 0.9093, 0.5743, 0.9093, 0.02118, 0.9116, 0.02118, 0.9116, 0.5743, 0.9116, 0.5743, 0.9116, 0.02118, 0.9136, 0.02118, 0.9136, 0.5743, 0.5743, 0.8574, 0.02118, 0.8574, 0.02118, 0.8553, 0.5743, 0.8553, 0.5743, 0.8553, 0.02118, 0.8553, 0.02118, 0.853, 0.5743, 0.853, 0.5743, 0.853, 0.02118, 0.853, 0.02118, 0.8505, 0.5743, 0.8505, 0.5743, 0.8505, 0.02118, 0.8505, 0.02118, 0.8479, 0.5743, 0.8479, 0.7952, 0.73, 0.8061, 0.73, 0.8061, 0.7542, 0.7952, 0.7542, 0.6166, 0.9128, 0.6166, 0.8997, 0.6388, 0.8997, 0.6388, 0.9128, 0.6388, 0.9128, 0.6388, 0.8997, 0.6634, 0.8997, 0.6634, 0.9128, 0.6634, 0.9128, 0.6634, 0.8997, 0.69, 0.8997, 0.69, 0.9128, 0.69, 0.9128, 0.69, 0.8997, 0.7183, 0.8997, 0.7183, 0.9128, 0.7183, 0.9128, 0.7183, 0.8997, 0.7477, 0.8997, 0.7477, 0.9128, 0.7477, 0.9128, 0.7477, 0.8997, 0.7779, 0.8997, 0.7779, 0.9128, 0.7779, 0.9128, 0.7779, 0.8997, 0.8083, 0.8997, 0.8083, 0.9128, 0.8083, 0.9128, 0.8083, 0.8997, 0.8385, 0.8997, 0.8385, 0.9128, 0.8385, 0.9128, 0.8385, 0.8997, 0.868, 0.8997, 0.868, 0.9128, 0.868, 0.9128, 0.868, 0.8997, 0.8963, 0.8997, 0.8963, 0.9128, 0.8963, 0.9128, 0.8963, 0.8997, 0.923, 0.8997, 0.923, 0.9128, 0.923, 0.9128, 0.923, 0.8997, 0.9476, 0.8997, 0.9476, 0.9128, 0.9476, 0.9128, 0.9476, 0.8997, 0.9698, 0.8997, 0.9698, 0.9128, 0.7528, 0.7602, 0.7398, 0.7602, 0.7398, 0.7356, 0.7528, 0.7356, 0.7528, 0.7356, 0.7398, 0.7356, 0.7398, 0.7089, 0.7528, 0.7089, 0.7528, 0.7089, 0.7398, 0.7089, 0.7398, 0.6806, 0.7528, 0.6806, 0.7528, 0.6806, 0.7398, 0.6806, 0.7398, 0.6512, 0.7528, 0.6512, 0.7528, 0.6512, 0.7398, 0.6512, 0.7398, 0.621, 0.7528, 0.621, 0.7528, 0.621, 0.7398, 0.621, 0.7398, 0.5906, 0.7528, 0.5906, 0.7528, 0.5906, 0.7398, 0.5906, 0.7398, 0.5604, 0.7528, 0.5604, 0.7528, 0.5604, 0.7398, 0.5604, 0.7398, 0.531, 0.7528, 0.531, 0.7528, 0.531, 0.7398, 0.531, 0.7398, 0.5027, 0.7528, 0.5027, 0.7528, 0.5027, 0.7398, 0.5027, 0.7398, 0.4761, 0.7528, 0.4761, 0.7528, 0.4761, 0.7398, 0.4761, 0.7398, 0.4515, 0.7528, 0.4515, 0.7528, 0.4515, 0.7398, 0.4515, 0.7398, 0.4294, 0.7528, 0.4294, 0.6166, 0.9683, 0.6166, 0.9552, 0.6388, 0.9552, 0.6388, 0.9683, 0.6388, 0.9683, 0.6388, 0.9552, 0.6634, 0.9552, 0.6634, 0.9683, 0.6634, 0.9683, 0.6634, 0.9552, 0.69, 0.9552, 0.69, 0.9683, 0.69, 0.9683, 0.69, 0.9552, 0.7183, 0.9552, 0.7183, 0.9683, 0.7183, 0.9683, 0.7183, 0.9552, 0.7477, 0.9552, 0.7477, 0.9683, 0.7477, 0.9683, 0.7477, 0.9552, 0.7779, 0.9552, 0.7779, 0.9683, 0.7779, 0.9683, 0.7779, 0.9552, 0.8083, 0.9552, 0.8083, 0.9683, 0.8083, 0.9683, 0.8083, 0.9552, 0.8385, 0.9552, 0.8385, 0.9683, 0.8385, 0.9683, 0.8385, 0.9552, 0.868, 0.9552, 0.868, 0.9683, 0.868, 0.9683, 0.868, 0.9552, 0.8963, 0.9552, 0.8963, 0.9683, 0.8963, 0.9683, 0.8963, 0.9552, 0.923, 0.9552, 0.923, 0.9683, 0.923, 0.9683, 0.923, 0.9552, 0.9476, 0.9552, 0.9476, 0.9683, 0.9476, 0.9683, 0.9476, 0.9552, 0.9698, 0.9552, 0.9698, 0.9683, 0.7952, 0.4294, 0.8061, 0.4294, 0.8061, 0.4512, 0.7952, 0.4512, 0.7952, 0.4512, 0.8061, 0.4512, 0.8061, 0.4753, 0.7952, 0.4753, 0.7952, 0.4753, 0.8061, 0.4753, 0.8061, 0.5015, 0.7952, 0.5015, 0.7952, 0.5015, 0.8061, 0.5015, 0.8061, 0.5293, 0.7952, 0.5293, 0.7952, 0.5293, 0.8061, 0.5293, 0.8061, 0.5582, 0.7952, 0.5582, 0.7952, 0.5582, 0.8061, 0.5582, 0.8061, 0.5878, 0.7952, 0.5878, 0.7952, 0.5878, 0.8061, 0.5878, 0.8061, 0.6176, 0.7952, 0.6176, 0.7952, 0.6176, 0.8061, 0.6176, 0.8061, 0.6473, 0.7952, 0.6473, 0.7952, 0.6473, 0.8061, 0.6473, 0.8061, 0.6762, 0.7952, 0.6762, 0.5234, 0.07089, 0.5415, 0.05623, 0.5613, 0.0439, 0.5826, 0.0341, 0.6049, 0.02698, 0.628, 0.02265, 0.6515, 0.02118, 0.6749, 0.0226, 0.698, 0.02688, 0.7203, 0.03396, 0.7416, 0.04372, 0.7614, 0.056, 0.7796, 0.07063, 0.7956, 0.08736, 0.8094, 0.1059, 0.8208, 0.126, 0.8294, 0.1474, 0.8353, 0.1696, 0.8382, 0.1924, 0.8382, 0.2154, 0.8353, 0.2382, 0.8294, 0.2604, 0.8208, 0.2818, 0.8094, 0.302, 0.7956, 0.3205, 0.7796, 0.3373, 0.7614, 0.352, 0.7416, 0.3643, 0.7203, 0.3741, 0.698, 0.3812, 0.6749, 0.3856, 0.6515, 0.387, 0.628, 0.3856, 0.6049, 0.3813, 0.5826, 0.3742, 0.5613, 0.3645, 0.5415, 0.3522, 0.5234, 0.3376, 0.5073, 0.3208, 0.4935, 0.3023, 0.4822, 0.2822, 0.4735, 0.2608, 0.4677, 0.2386, 0.4647, 0.2158, 0.4647, 0.1928, 0.4677, 0.17, 0.4735, 0.1478, 0.4822, 0.1264, 0.4935, 0.1062, 0.5073, 0.08765, 0.7952, 0.7039, 0.8061, 0.7039, 0.8061, 0.73, 0.7952, 0.73, 0.7952, 0.6762, 0.8061, 0.6762, 0.8061, 0.7039, 0.7952, 0.7039, 0.2958, 0.03555, 0.3186, 0.04653, 0.3399, 0.06037, 0.3594, 0.07684, 0.3766, 0.09568, 0.3915, 0.1166, 0.4036, 0.1392, 0.4129, 0.1633, 0.4192, 0.1884, 0.4224, 0.214, 0.4224, 0.2399, 0.4192, 0.2656, 0.4129, 0.2906, 0.4036, 0.3147, 0.3915, 0.3374, 0.3766, 0.3584, 0.3594, 0.3772, 0.3399, 0.3938, 0.3186, 0.4077, 0.2958, 0.4187, 0.2718, 0.4267, 0.247, 0.4316, 0.2218, 0.4333, 0.1966, 0.4317, 0.1718, 0.4269, 0.1478, 0.4189, 0.1249, 0.4079, 0.1036, 0.3941, 0.08419, 0.3776, 0.06691, 0.3588, 0.05207, 0.3379, 0.03991, 0.3152, 0.03062, 0.2912, 0.02434, 0.2661, 0.02118, 0.2404, 0.02118, 0.2146, 0.02434, 0.1889, 0.03062, 0.1638, 0.03991, 0.1398, 0.05207, 0.1171, 0.06691, 0.0961, 0.08419, 0.07722, 0.1036, 0.0607, 0.1249, 0.0468, 0.1478, 0.03575, 0.1718, 0.02772, 0.1966, 0.02284, 0.2218, 0.02118, 0.247, 0.02277, 0.2718, 0.02759, 0.1229, 0.4762, 0.1356, 0.5758, 0.1337, 0.5761, 0.1085, 0.4787, 0.1085, 0.4787, 0.1337, 0.5761, 0.1318, 0.5767, 0.09461, 0.4828, 0.09461, 0.4828, 0.1318, 0.5767, 0.13, 0.5775, 0.08136, 0.4887, 0.08136, 0.4887, 0.13, 0.5775, 0.1284, 0.5785, 0.069, 0.4962, 0.069, 0.4962, 0.1284, 0.5785, 0.1269, 0.5797, 0.05772, 0.5052, 0.05772, 0.5052, 0.1269, 0.5797, 0.1256, 0.581, 0.0477, 0.5156, 0.0477, 0.5156, 0.1256, 0.581, 0.1244, 0.5826, 0.0391, 0.5271, 0.0391, 0.5271, 0.1244, 0.5826, 0.1235, 0.5842, 0.03205, 0.5397, 0.03205, 0.5397, 0.1235, 0.5842, 0.1228, 0.586, 0.02666, 0.5531, 0.02666, 0.5531, 0.1228, 0.586, 0.1223, 0.5879, 0.02302, 0.567, 0.02302, 0.567, 0.1223, 0.5879, 0.122, 0.5898, 0.02118, 0.5814, 0.02118, 0.5814, 0.122, 0.5898, 0.122, 0.5917, 0.02118, 0.5959, 0.02118, 0.5959, 0.122, 0.5917, 0.1223, 0.5936, 0.02302, 0.6103, 0.02302, 0.6103, 0.1223, 0.5936, 0.1228, 0.5955, 0.02666, 0.6244, 0.02666, 0.6244, 0.1228, 0.5955, 0.1235, 0.5973, 0.03205, 0.638, 0.03205, 0.638, 0.1235, 0.5973, 0.1244, 0.599, 0.0391, 0.6508, 0.0391, 0.6508, 0.1244, 0.599, 0.1256, 0.6006, 0.0477, 0.6628, 0.0477, 0.6628, 0.1256, 0.6006, 0.1269, 0.6021, 0.05772, 0.6735, 0.05772, 0.6735, 0.1269, 0.6021, 0.1284, 0.6033, 0.069, 0.683, 0.069, 0.683, 0.1284, 0.6033, 0.13, 0.6044, 0.08136, 0.691, 0.08136, 0.691, 0.13, 0.6044, 0.1318, 0.6052, 0.09461, 0.6975, 0.09461, 0.6975, 0.1318, 0.6052, 0.1337, 0.6059, 0.1085, 0.7023, 0.1085, 0.7023, 0.1337, 0.6059, 0.1356, 0.6063, 0.1229, 0.7053, 0.1229, 0.7053, 0.1356, 0.6063, 0.1375, 0.6064, 0.1375, 0.7065, 0.1375, 0.7065, 0.1375, 0.6064, 0.1395, 0.6064, 0.1521, 0.7059, 0.1521, 0.7059, 0.1395, 0.6064, 0.1414, 0.606, 0.1665, 0.7035, 0.5743, 0.8287, 0.02118, 0.8287, 0.02118, 0.8264, 0.5743, 0.8264, 0.5743, 0.8264, 0.02118, 0.8264, 0.02118, 0.8243, 0.5743, 0.8243, 0.5743, 0.9287, 0.02118, 0.9287, 0.02118, 0.9264, 0.5743, 0.9264, 0.5743, 0.9264, 0.02118, 0.9264, 0.02118, 0.9239, 0.5743, 0.9239, 0.5743, 0.9239, 0.02118, 0.9239, 0.02118, 0.9212, 0.5743, 0.9212, 0.5743, 0.9212, 0.02118, 0.9212, 0.02118, 0.9185, 0.5743, 0.9185, 0.5743, 0.9185, 0.02118, 0.9185, 0.02118, 0.9156, 0.5743, 0.9156, 0.5743, 0.9156, 0.02118, 0.9156, 0.02118, 0.9128, 0.5743, 0.9128, 0.5743, 0.9128, 0.02118, 0.9128, 0.02118, 0.91, 0.5743, 0.91, 0.5743, 0.91, 0.02118, 0.91, 0.02118, 0.9072, 0.5743, 0.9072, 0.5743, 0.9072, 0.02118, 0.9072, 0.02118, 0.9045, 0.5743, 0.9046, 0.5743, 0.9046, 0.02118, 0.9045, 0.02118, 0.902, 0.5743, 0.9021, 0.5743, 0.9021, 0.02118, 0.902, 0.02118, 0.8997, 0.5743, 0.8998, 0.02118, 0.7489, 0.5743, 0.7489, 0.5743, 0.751, 0.02118, 0.751, 0.02118, 0.751, 0.5743, 0.751, 0.5743, 0.7533, 0.02118, 0.7533, 0.02118, 0.7533, 0.5743, 0.7533, 0.5743, 0.7558, 0.02118, 0.7558, 0.02118, 0.7558, 0.5743, 0.7558, 0.5743, 0.7584, 0.02118, 0.7584, 0.02118, 0.7584, 0.5743, 0.7584, 0.5743, 0.7612, 0.02118, 0.7612, 0.02118, 0.7612, 0.5743, 0.7612, 0.5743, 0.764, 0.02118, 0.764, 0.5743, 0.8479, 0.02118, 0.8479, 0.02118, 0.8451, 0.5743, 0.8451, 0.5743, 0.8451, 0.02118, 0.8451, 0.02118, 0.8423, 0.5743, 0.8423, 0.5743, 0.8423, 0.02118, 0.8423, 0.02118, 0.8394, 0.5743, 0.8394, 0.5743, 0.8394, 0.02118, 0.8394, 0.02118, 0.8366, 0.5743, 0.8366, 0.5743, 0.8366, 0.02118, 0.8366, 0.02118, 0.8338, 0.5743, 0.8338, 0.5743, 0.8312, 0.02118, 0.8312, 0.02118, 0.8287, 0.5743, 0.8287, 0.5743, 0.8338, 0.02118, 0.8338, 0.02118, 0.8312, 0.5743, 0.8312])
me_table_dr.materials.append(mat_table_dr_mat)
me_table_dr.use_remesh_preserve_volume = False
me_table_dr.use_remesh_preserve_attributes = False
me_table_dr.use_mirror_vertex_groups = False
me_table_dr.update()

# ---- objects
ob_table_dr = bpy.data.objects.new('table_DR', me_table_dr)

# ---- transforms, parenting, visibility, modifiers, constraints
ob_table_dr.location = (-1.252e-06, -1.303e-06, 0.1196)
ob_table_dr.scale = (1.905, 1.901, 0.7482)
ob_table_dr.lineart.crease_threshold = 0.0
_m = ob_table_dr.modifiers.new('Auto Smooth', 'NODES')
_m.node_group = ng_auto_smooth
_gi = [s.identifier for s in ng_auto_smooth.interface.items_tree if s.item_type == 'SOCKET' and s.in_out == 'INPUT']
_m[_gi[1]] = 0.5236  # Angle

# ---- collection membership
col_collection_1.objects.link(ob_table_dr)

# ---- scene / render settings (as saved in the file)
scene.frame_start = 1; scene.frame_end = 250; scene.frame_set(1)
scene.render.engine = 'CYCLES'
scene.render.resolution_percentage = 50
scene.render.dither_intensity = 0.0
scene.cycles.use_denoising = False
scene.cycles.samples = 10
scene.cycles.sampling_pattern = 'TABULATED_SOBOL'
scene.cycles.light_sampling_threshold = 0.0
scene.cycles.use_adaptive_sampling = False
scene.cycles.use_light_tree = False
scene.cycles.blur_glossy = 0.0
scene.cycles.pixel_filter_type = 'GAUSSIAN'
scene.cycles.sample_clamp_indirect = 0.0
scene.view_settings.view_transform = 'Standard'
bpy.context.view_layer.update()

# ---- added for rendering (the .blend has no active camera and no usable light): camera, sun
cam_auto = bpy.data.cameras.new('AutoCamera')
cam_auto.lens = 50.0
cam_auto.sensor_width = 36.0
cam_auto.clip_end = 1000.0
ob_auto_camera = bpy.data.objects.new('AutoCamera', cam_auto)
scene.collection.objects.link(ob_auto_camera)
ob_auto_camera.location = (1.65919, -1.99103, 1.24643)
ob_auto_camera.rotation_euler = (1.09748, -7.21219e-08, 0.694738)
scene.camera = ob_auto_camera
light_auto_sun = bpy.data.lights.new('AutoSun', 'SUN')
light_auto_sun.energy = 3.0
light_auto_sun.angle = 0.0523599
ob_auto_sun = bpy.data.objects.new('AutoSun', light_auto_sun)
scene.collection.objects.link(ob_auto_sun)
ob_auto_sun.rotation_euler = (0.872665, 0.174533, 0.523599)
bpy.context.view_layer.update()
